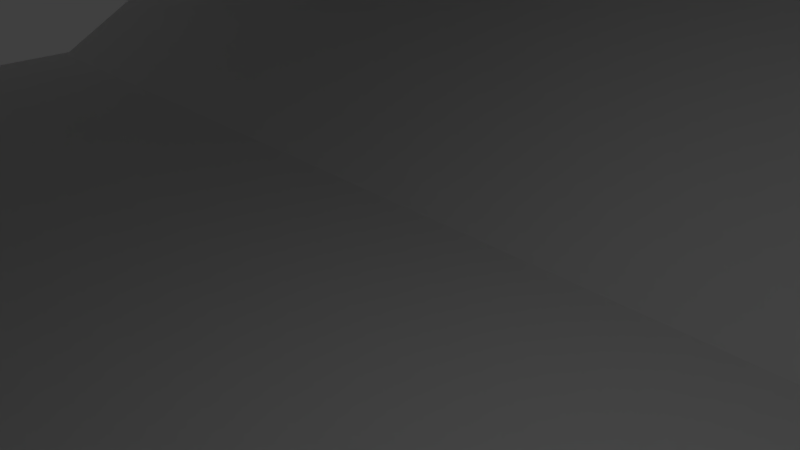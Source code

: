 # Source: Over_and_under_player_block.blend  (saved by Blender 2.79.0; exported with 4.5.12 LTS)
import bpy
from mathutils import Matrix  # noqa: F401  (used for matrix-valued properties, if any)

bpy.ops.wm.read_factory_settings(use_empty=True)
scene = bpy.context.scene
scene.name = 'Scene'

# ---- collections
col_collection_1 = bpy.data.collections.new('Collection 1'); scene.collection.children.link(col_collection_1)

# ---- world
world_world = bpy.data.worlds.new('World'); scene.world = world_world
world_world.color = (0.05088, 0.05088, 0.05088)
world_world.use_sun_shadow = False
world_world.sun_shadow_jitter_overblur = 0.0
world_world.cycles.sampling_method = 'MANUAL'

# ---- cameras
cam_camera = bpy.data.cameras.new('Camera')
cam_camera.clip_end = 100.0
cam_camera.lens = 35.0
cam_camera.sensor_width = 32.0
cam_camera.sensor_height = 18.0
cam_camera.ortho_scale = 7.314
cam_camera.dof.focus_distance = 0.0
cam_camera.dof.aperture_fstop = 128.0

# ---- lights
light_lamp = bpy.data.lights.new('Lamp', 'POINT')
light_lamp.transmission_factor = 0.0
light_lamp.cutoff_distance = 30.0
light_lamp.energy = 100.0
light_lamp.shadow_buffer_clip_start = 1.001
light_lamp.shadow_soft_size = 0.1
light_lamp.shadow_maximum_resolution = 0.006
light_lamp.use_absolute_resolution = True

# ---- meshes
me_plane_001 = bpy.data.meshes.new('Plane.001')
me_plane_001.from_pydata([(-1.0, -1.0, 0.0), (1.0, -1.0, 0.0), (-1.0, 1.0, 0.0), (1.0, 1.0, 0.0), (1.011, -2.102, 0.9039), (-1.011, -2.102, 0.9039), (1.011, -0.3695, -0.09613), (-1.011, -0.3695, -0.09613), (0.996, -1.684, 0.395), (-0.996, -1.684, 0.395), (0.996, -2.684, 2.127), (-0.996, -2.684, 2.127)], [], [(0, 1, 3, 2), (4, 5, 7, 6), (8, 9, 11, 10)])
me_plane_001.use_remesh_preserve_volume = False
me_plane_001.use_remesh_preserve_attributes = False
me_plane_001.use_mirror_vertex_groups = False
me_plane_001.update()
me_plane_003 = bpy.data.meshes.new('Plane.003')
me_plane_003.from_pydata([(-1.0, -1.0, 0.0), (1.0, -1.0, 0.0), (-1.0, 1.0, 0.0), (1.0, 1.0, 0.0), (1.011, -2.102, 0.9039), (-1.011, -2.102, 0.9039), (1.011, -0.3695, -0.09613), (-1.011, -0.3695, -0.09613), (0.996, -1.684, 0.395), (-0.996, -1.684, 0.395), (0.996, -2.684, 2.127), (-0.996, -2.684, 2.127)], [], [(0, 1, 3, 2), (4, 5, 7, 6), (8, 9, 11, 10)])
me_plane_003.use_remesh_preserve_volume = False
me_plane_003.use_remesh_preserve_attributes = False
me_plane_003.use_mirror_vertex_groups = False
me_plane_003.update()

# ---- objects
ob_lamp = bpy.data.objects.new('Lamp', light_lamp)
ob_camera = bpy.data.objects.new('Camera', cam_camera)
ob_plane_001 = bpy.data.objects.new('Plane.001', me_plane_001)
ob_plane_000 = bpy.data.objects.new('Plane.000', me_plane_003)

# ---- transforms, parenting, visibility, modifiers, constraints
ob_lamp.location = (4.076, 1.005, 5.904)
ob_lamp.rotation_euler = (0.6503, 0.05522, 1.866)
ob_lamp.lock_rotations_4d = False
ob_lamp.empty_display_type = 'ARROWS'
ob_lamp.color = (0.0, 0.0, 0.0, 0.0)
ob_lamp.lineart.crease_threshold = 0.0
ob_camera.location = (7.481, -6.508, 5.344)
ob_camera.rotation_euler = (1.109, 0.0, 0.8149)
ob_camera.lock_rotations_4d = False
ob_camera.empty_display_type = 'ARROWS'
ob_camera.color = (0.0, 0.0, 0.0, 0.0)
ob_camera.display_type = 'WIRE'
ob_camera.lineart.crease_threshold = 0.0
ob_plane_001.location = (0.0, -10.27, 6.641)
ob_plane_001.rotation_euler = (0.5236, -0.0, 0.0)
ob_plane_001.scale = (-23.96, -8.075, -8.075)
ob_plane_001.lineart.crease_threshold = 0.0
ob_plane_000.location = (0.0, 10.0, -1.226)
ob_plane_000.rotation_euler = (3.665, -0.0, 0.0)
ob_plane_000.scale = (-23.96, -8.075, -8.075)
ob_plane_000.lineart.crease_threshold = 0.0

# ---- collection membership
col_collection_1.objects.link(ob_lamp)
col_collection_1.objects.link(ob_camera)
col_collection_1.objects.link(ob_plane_001)
col_collection_1.objects.link(ob_plane_000)

# ---- scene / render settings (as saved in the file)
scene.camera = ob_camera
scene.frame_start = 1; scene.frame_end = 250; scene.frame_set(1)
scene.render.engine = 'BLENDER_EEVEE_NEXT'
scene.render.resolution_percentage = 50
scene.render.dither_intensity = 0.0
scene.cycles.use_denoising = False
scene.cycles.samples = 128
scene.cycles.sampling_pattern = 'TABULATED_SOBOL'
scene.cycles.use_adaptive_sampling = False
scene.cycles.use_light_tree = False
scene.cycles.blur_glossy = 0.0
scene.cycles.sample_clamp_indirect = 0.0
scene.view_settings.view_transform = 'Standard'
bpy.context.view_layer.update()
